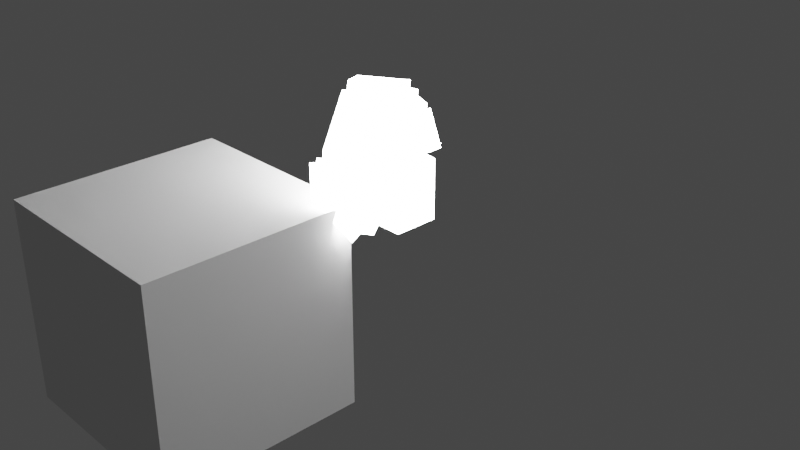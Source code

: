 # Source: Brazos.blend  (saved by Blender 3.4.6; exported with 4.5.12 LTS)
import bpy
from mathutils import Matrix  # noqa: F401  (used for matrix-valued properties, if any)

bpy.ops.wm.read_factory_settings(use_empty=True)
scene = bpy.context.scene
scene.name = 'Scene'

# ---- collections
col_collection = bpy.data.collections.new('Collection'); scene.collection.children.link(col_collection)

# ---- materials (node trees are filled in below, after node groups)
mat_material_bye_primer_brazo = bpy.data.materials.new('Material_bye_primer_brazo')
mat_material_bye_primer_brazo.use_transparent_shadow = False
mat_material_bye_segundo_brazo = bpy.data.materials.new('Material_bye_segundo_brazo')
mat_material_bye_segundo_brazo.use_transparent_shadow = False
mat_material_bye_tercer_brazo = bpy.data.materials.new('Material_bye_tercer_brazo')
mat_material_bye_tercer_brazo.use_transparent_shadow = False

# ---- material node trees
mat_material_bye_primer_brazo.use_nodes = True; mat_material_bye_primer_brazo.node_tree.nodes.clear()
_N = mat_material_bye_primer_brazo.node_tree.nodes; _L = mat_material_bye_primer_brazo.node_tree.links
n0 = _N.new('ShaderNodeBsdfPrincipled'); n0.name = 'Principled BSDF'; n0.location = (10, 300)
n0.distribution = 'GGX'
n0.subsurface_method = 'BURLEY'
n0.inputs[0].default_value = (12.0, 12.0, 12.0, 0.0)
n0.inputs[3].default_value = 1.45
n0.inputs[27].default_value = (12.0, 12.0, 12.0, 0.0)
n0.inputs[28].default_value = 2.0
n1 = _N.new('ShaderNodeOutputMaterial'); n1.name = 'Material Output'; n1.location = (300, 300)
_L.new(n0.outputs[0], n1.inputs[0])
n1.is_active_output = True
mat_material_bye_segundo_brazo.use_nodes = True; mat_material_bye_segundo_brazo.node_tree.nodes.clear()
_N = mat_material_bye_segundo_brazo.node_tree.nodes; _L = mat_material_bye_segundo_brazo.node_tree.links
n0 = _N.new('ShaderNodeBsdfPrincipled'); n0.name = 'Principled BSDF'; n0.location = (10, 300)
n0.distribution = 'GGX'
n0.subsurface_method = 'BURLEY'
n0.inputs[0].default_value = (12.0, 12.0, 12.0, 0.0)
n0.inputs[3].default_value = 1.45
n0.inputs[27].default_value = (12.0, 12.0, 12.0, 0.0)
n0.inputs[28].default_value = 2.0
n1 = _N.new('ShaderNodeOutputMaterial'); n1.name = 'Material Output'; n1.location = (300, 300)
_L.new(n0.outputs[0], n1.inputs[0])
n1.is_active_output = True
mat_material_bye_tercer_brazo.use_nodes = True; mat_material_bye_tercer_brazo.node_tree.nodes.clear()
_N = mat_material_bye_tercer_brazo.node_tree.nodes; _L = mat_material_bye_tercer_brazo.node_tree.links
n0 = _N.new('ShaderNodeBsdfPrincipled'); n0.name = 'Principled BSDF'; n0.location = (10, 300)
n0.distribution = 'GGX'
n0.subsurface_method = 'BURLEY'
n0.inputs[0].default_value = (12.0, 12.0, 12.0, 0.0)
n0.inputs[3].default_value = 1.45
n0.inputs[27].default_value = (12.0, 12.0, 12.0, 0.0)
n0.inputs[28].default_value = 2.0
n1 = _N.new('ShaderNodeOutputMaterial'); n1.name = 'Material Output'; n1.location = (300, 300)
_L.new(n0.outputs[0], n1.inputs[0])
n1.is_active_output = True

# ---- world
world_world = bpy.data.worlds.new('World'); scene.world = world_world
world_world.use_nodes = True; world_world.node_tree.nodes.clear()
_N = world_world.node_tree.nodes; _L = world_world.node_tree.links
n0 = _N.new('ShaderNodeOutputWorld'); n0.name = 'World Output'; n0.location = (300, 300)
n1 = _N.new('ShaderNodeBackground'); n1.name = 'Background'; n1.location = (10, 300)
n1.inputs[0].default_value = (0.05088, 0.05088, 0.05088, 1.0)
_L.new(n1.outputs[0], n0.inputs[0])
n0.is_active_output = True
world_world.color = (0.05088, 0.05088, 0.05088)
world_world.use_sun_shadow = False
world_world.sun_shadow_jitter_overblur = 0.0

# ---- cameras
cam_camera = bpy.data.cameras.new('Camera')
cam_camera.clip_end = 100.0
cam_camera.ortho_scale = 7.314

# ---- lights
light_light = bpy.data.lights.new('Light', 'POINT')
light_light.transmission_factor = 0.0
light_light.energy = 1000.0
light_light.shadow_soft_size = 0.1
light_light.shadow_maximum_resolution = 0.006
light_light.use_absolute_resolution = True

# ---- meshes
me_cube = bpy.data.meshes.new('Cube')
me_cube.from_pydata([(-1.0, -1.0, -1.0), (-1.0, -1.0, 1.0), (-1.0, 1.0, -1.0), (-1.0, 1.0, 1.0), (1.0, -1.0, -1.0), (1.0, -1.0, 1.0), (1.0, 1.0, -1.0), (1.0, 1.0, 1.0)], [], [(0, 1, 3, 2), (2, 3, 7, 6), (6, 7, 5, 4), (4, 5, 1, 0), (2, 6, 4, 0), (7, 3, 1, 5)])
_uv = me_cube.uv_layers.new(name='UVMap')
_uv.uv.foreach_set('vector', [0.375, 0.0, 0.625, 0.0, 0.625, 0.25, 0.375, 0.25, 0.375, 0.25, 0.625, 0.25, 0.625, 0.5, 0.375, 0.5, 0.375, 0.5, 0.625, 0.5, 0.625, 0.75, 0.375, 0.75, 0.375, 0.75, 0.625, 0.75, 0.625, 1.0, 0.375, 1.0, 0.125, 0.5, 0.375, 0.5, 0.375, 0.75, 0.125, 0.75, 0.625, 0.5, 0.875, 0.5, 0.875, 0.75, 0.625, 0.75])
me_cube.use_remesh_fix_poles = True
me_cube.use_remesh_preserve_attributes = False
me_cube.update()
me_bye_primer_brazo = bpy.data.meshes.new('bye_primer_brazo')
me_bye_primer_brazo.from_pydata([(0.0, 0.0, 0.0), (1.0, 0.0, 0.0), (0.9, 0.1, 0.0), (0.9, -0.1, 0.0), (1.0, 0.0, 0.0), (0.9, 0.0, 0.1), (0.9, 0.0, -0.1), (1.0, 0.0, 0.0)], [(0, 1), (1, 2), (2, 3), (3, 4), (4, 5), (5, 6), (6, 7)], [])
me_bye_primer_brazo.materials.append(mat_material_bye_primer_brazo)
me_bye_primer_brazo.update()
me_bye_segundo_brazo = bpy.data.meshes.new('bye_segundo_brazo')
me_bye_segundo_brazo.from_pydata([(0.0, 0.0, 0.0), (1.0, 0.0, 0.0), (0.9, 0.1, 0.0), (0.9, -0.1, 0.0), (1.0, 0.0, 0.0), (0.9, 0.0, 0.1), (0.9, 0.0, -0.1), (1.0, 0.0, 0.0)], [(0, 1), (1, 2), (2, 3), (3, 4), (4, 5), (5, 6), (6, 7)], [])
me_bye_segundo_brazo.materials.append(mat_material_bye_segundo_brazo)
me_bye_segundo_brazo.update()
me_bye_tercer_brazo = bpy.data.meshes.new('bye_tercer_brazo')
me_bye_tercer_brazo.from_pydata([(0.0, 0.0, 0.0), (1.0, 0.0, 0.0), (0.9, 0.1, 0.0), (0.9, -0.1, 0.0), (1.0, 0.0, 0.0), (0.9, 0.0, 0.1), (0.9, 0.0, -0.1), (1.0, 0.0, 0.0)], [(0, 1), (1, 2), (2, 3), (3, 4), (4, 5), (5, 6), (6, 7)], [])
me_bye_tercer_brazo.materials.append(mat_material_bye_tercer_brazo)
me_bye_tercer_brazo.update()

# ---- objects
ob_light = bpy.data.objects.new('Light', light_light)
ob_camera = bpy.data.objects.new('Camera', cam_camera)
ob_cube = bpy.data.objects.new('Cube', me_cube)
ob_bye_primer_brazo = bpy.data.objects.new('bye_primer_brazo', me_bye_primer_brazo)
ob_bye_segundo_brazo = bpy.data.objects.new('bye_segundo_brazo', me_bye_segundo_brazo)
ob_bye_tercer_brazo = bpy.data.objects.new('bye_tercer_brazo', me_bye_tercer_brazo)

# ---- transforms, parenting, visibility, modifiers, constraints
ob_light.location = (4.076, 1.005, 5.904)
ob_light.rotation_euler = (0.6503, 0.05522, 1.866)
ob_light.lock_rotations_4d = False
ob_light.empty_display_type = 'ARROWS'
ob_light.color = (0.0, 0.0, 0.0, 0.0)
ob_light.lineart.crease_threshold = 0.0
ob_camera.location = (7.359, -6.926, 4.958)
ob_camera.rotation_euler = (1.109, 0.0, 0.8149)
ob_camera.lock_rotations_4d = False
ob_camera.empty_display_type = 'ARROWS'
ob_camera.color = (0.0, 0.0, 0.0, 0.0)
ob_camera.display_type = 'WIRE'
ob_camera.lineart.crease_threshold = 0.0
ob_cube.location = (0.0, -2.5, 0.0)
ob_bye_primer_brazo.location = (0.0, 0.0, 0.0)
ob_bye_primer_brazo.rotation_euler = (0.0, -1.571, 0.0)
_m = ob_bye_primer_brazo.modifiers.new('Forro', 'SKIN')
ob_bye_segundo_brazo.location = (0.0, 0.0, 1.0)
ob_bye_segundo_brazo.rotation_euler = (0.0, -0.5061, 5.271)
_m = ob_bye_segundo_brazo.modifiers.new('Forro', 'SKIN')
ob_bye_tercer_brazo.location = (0.4635, -0.7417, 1.485)
ob_bye_tercer_brazo.rotation_euler = (0.0, 0.5411, 5.271)
_m = ob_bye_tercer_brazo.modifiers.new('Forro', 'SKIN')

# ---- collection membership
col_collection.objects.link(ob_light)
col_collection.objects.link(ob_camera)
col_collection.objects.link(ob_cube)
col_collection.objects.link(ob_bye_primer_brazo)
col_collection.objects.link(ob_bye_segundo_brazo)
col_collection.objects.link(ob_bye_tercer_brazo)

# ---- scene / render settings (as saved in the file)
scene.camera = ob_camera
scene.frame_start = 1; scene.frame_end = 250; scene.frame_set(4)
scene.render.engine = 'BLENDER_EEVEE_NEXT'
scene.cycles.use_denoising = False
scene.cycles.samples = 128
scene.cycles.sampling_pattern = 'TABULATED_SOBOL'
scene.cycles.use_adaptive_sampling = False
scene.cycles.use_light_tree = False
scene.view_settings.view_transform = 'Filmic'
bpy.context.view_layer.update()
